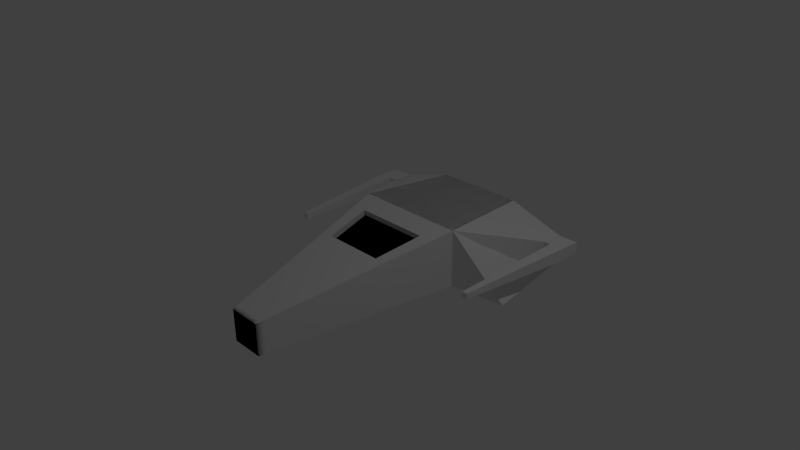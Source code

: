 # Source: shipMesh.blend  (saved by Blender 2.67.0; exported with 4.5.12 LTS)
import bpy
from mathutils import Matrix  # noqa: F401  (used for matrix-valued properties, if any)

bpy.ops.wm.read_factory_settings(use_empty=True)
scene = bpy.context.scene
scene.name = 'Scene'

# ---- collections
col_collection_1 = bpy.data.collections.new('Collection 1'); scene.collection.children.link(col_collection_1)

# ---- materials (node trees are filled in below, after node groups)
mat_ship = bpy.data.materials.new('Ship')
mat_ship.alpha_threshold = 0.0
mat_ship.use_transparent_shadow = False
mat_ship.roughness = 0.5
mat_ship.line_color = (0.0, 0.0, 0.0, 1.0)
mat_cockpit = bpy.data.materials.new('Cockpit')
mat_cockpit.alpha_threshold = 0.0
mat_cockpit.use_transparent_shadow = False
mat_cockpit.diffuse_color = (0.0, 0.0, 0.0, 1.0)
mat_cockpit.roughness = 0.5
mat_cockpit.line_color = (0.0, 0.0, 0.0, 1.0)

# ---- material node trees

# ---- world
world_world = bpy.data.worlds.new('World'); scene.world = world_world
world_world.color = (0.05088, 0.05088, 0.05088)
world_world.use_sun_shadow = False
world_world.sun_shadow_jitter_overblur = 0.0
world_world.cycles.sampling_method = 'MANUAL'
world_world.cycles.sample_map_resolution = 256

# ---- cameras
cam_camera = bpy.data.cameras.new('Camera')
cam_camera.clip_end = 100.0
cam_camera.lens = 35.0
cam_camera.sensor_width = 32.0
cam_camera.sensor_height = 18.0
cam_camera.ortho_scale = 7.314
cam_camera.dof.focus_distance = 0.0
cam_camera.dof.aperture_fstop = 128.0

# ---- lights
light_lamp = bpy.data.lights.new('Lamp', 'POINT')
light_lamp.transmission_factor = 0.0
light_lamp.cutoff_distance = 30.0
light_lamp.energy = 100.0
light_lamp.shadow_buffer_clip_start = 1.001
light_lamp.shadow_soft_size = 0.1
light_lamp.shadow_maximum_resolution = 0.006
light_lamp.use_absolute_resolution = True
light_lamp.cycles.use_multiple_importance_sampling = False

# ---- meshes
me_cube_001 = bpy.data.meshes.new('Cube.001')
me_cube_001.from_pydata([(0.6301, 2.0, -0.315), (0.2277, -2.0, -0.5), (0.6301, 2.0, 0.315), (0.2277, -2.0, -0.05791), (0.7909, 0.6326, 0.3968), (0.7909, 0.6326, -0.3968), (0.7385, 1.078, -0.3702), (0.6849, 1.534, -0.3429), (0.7385, 1.078, 0.3702), (0.6849, 1.534, 0.3429), (-1.748e-07, -2.0, -0.05791), (-1.748e-07, -2.0, -0.5), (1.748e-07, 2.0, 0.315), (1.748e-07, 2.0, -0.315), (5.53e-08, 0.6326, -0.3968), (5.53e-08, 0.6326, 0.3968), (1.341e-07, 1.534, -0.3429), (9.422e-08, 1.078, -0.3702), (1.341e-07, 1.534, 0.3429), (9.422e-08, 1.078, 0.3702), (1.417, 2.002, -0.07233), (1.417, 2.002, 0.07233), (1.414, 1.686, 0.09111), (1.414, 1.686, -0.09111), (1.415, 1.789, -0.085), (1.416, 1.894, -0.07873), (1.415, 1.789, 0.085), (1.416, 1.894, 0.07873), (1.707, 2.0, -0.07233), (1.707, 2.0, 0.07233), (1.704, 1.684, 0.09111), (1.704, 1.684, -0.09111), (1.705, 1.787, -0.085), (1.706, 1.892, -0.07873), (1.705, 1.787, 0.085), (1.706, 1.892, 0.07873), (1.518, 1.788, 0.085), (1.517, 1.685, 0.09111), (1.519, 1.893, 0.07873), (1.52, 2.001, 0.07233), (1.519, 1.893, -0.07873), (1.518, 1.788, -0.085), (1.52, 2.001, -0.07233), (1.517, 1.685, -0.09111), (1.477, 0.07987, -0.0374), (1.477, 0.07987, 0.0374), (1.553, 0.07923, -0.0374), (1.553, 0.07923, 0.0374), (2.859e-08, 0.327, 0.344), (-2.977e-08, -0.3405, 0.2287), (2.859e-08, 0.327, -0.4088), (-2.977e-08, -0.3405, -0.435), (0.5827, -0.3405, -0.435), (0.7255, 0.327, -0.4088), (0.5827, -0.3405, 0.2287), (0.7255, 0.327, 0.344), (0.6029, 0.327, -0.4088), (0.4842, -0.3405, -0.435), (0.6029, 0.327, 0.344), (0.4842, -0.3405, 0.2287), (0.6137, 1.078, -0.3702), (0.5691, 1.534, -0.3429), (0.6572, 0.6326, -0.3968), (0.5236, 2.0, -0.315), (0.1892, -2.0, -0.05791), (0.6137, 1.078, 0.3702), (0.5691, 1.534, 0.3429), (0.6572, 0.6326, 0.3968), (0.5236, 2.0, 0.315), (0.1892, -2.0, -0.5), (3.01e-08, 0.3431, 0.251), (-2.825e-08, -0.3244, 0.1357), (0.6029, 0.3431, 0.251), (0.4842, -0.3244, 0.1357)], [], [(54, 3, 1, 52), (68, 2, 0, 63), (59, 64, 3, 54), (2, 9, 27, 21), (65, 67, 4, 8), (7, 0, 20, 25), (9, 8, 26, 27), (68, 66, 9, 2), (66, 65, 8, 9), (64, 10, 11, 69), (57, 69, 11, 51), (60, 62, 14, 17), (63, 61, 16, 13), (61, 60, 17, 16), (41, 40, 33, 32), (39, 38, 35, 29), (36, 37, 30, 34), (8, 4, 22, 26), (4, 5, 23, 22), (6, 7, 25, 24), (0, 2, 21, 20), (5, 6, 24, 23), (34, 30, 31, 32), (29, 35, 33, 28), (35, 34, 32, 33), (42, 39, 29, 28), (43, 41, 32, 31), (38, 36, 34, 35), (40, 42, 28, 33), (30, 37, 45, 47), (24, 25, 40, 41), (21, 27, 38, 39), (26, 22, 37, 36), (20, 21, 39, 42), (23, 24, 41, 43), (27, 26, 36, 38), (25, 20, 42, 40), (22, 23, 43, 37), (56, 57, 51, 50), (45, 44, 46, 47), (4, 55, 53, 5), (62, 56, 50, 14), (55, 54, 52, 53), (31, 30, 47, 46), (58, 59, 54, 55), (37, 43, 44, 45), (67, 58, 55, 4), (43, 31, 46, 44), (3, 64, 69, 1), (12, 18, 66, 68), (18, 19, 65, 66), (19, 15, 67, 65), (49, 10, 64, 59), (12, 68, 63, 13), (52, 1, 69, 57), (6, 5, 62, 60), (0, 7, 61, 63), (7, 6, 60, 61), (53, 52, 57, 56), (5, 53, 56, 62), (58, 48, 70, 72), (15, 48, 58, 67), (70, 71, 73, 72), (59, 58, 72, 73), (49, 59, 73, 71)])
me_cube_001.polygons.foreach_set('material_index', [0, 0, 0, 0, 0, 0, 0, 0, 0, 0, 0, 0, 0, 0, 0, 0, 0, 0, 0, 0, 0, 0, 0, 0, 0, 0, 0, 0, 0, 0, 0, 0, 0, 0, 0, 0, 0, 0, 0, 0, 0, 0, 0, 0, 0, 0, 0, 0, 0, 0, 0, 0, 0, 0, 0, 0, 0, 0, 0, 0, 0, 0, 1, 0, 0])
me_cube_001.materials.append(mat_ship)
me_cube_001.materials.append(mat_cockpit)
me_cube_001.use_remesh_preserve_volume = False
me_cube_001.use_remesh_preserve_attributes = False
me_cube_001.use_mirror_vertex_groups = False
me_cube_001.update()
me_cube = bpy.data.meshes.new('Cube')
me_cube.from_pydata([(0.6301, 2.0, -0.315), (0.2277, -2.0, -0.5), (0.6301, 2.0, 0.315), (0.2277, -2.0, -0.05791), (0.7909, 0.6326, 0.3968), (0.7909, 0.6326, -0.3968), (0.7385, 1.078, -0.3702), (0.6849, 1.534, -0.3429), (0.7385, 1.078, 0.3702), (0.6849, 1.534, 0.3429), (-1.748e-07, -2.0, -0.05791), (-1.748e-07, -2.0, -0.5), (1.748e-07, 2.0, 0.315), (1.748e-07, 2.0, -0.315), (5.53e-08, 0.6326, -0.3968), (5.53e-08, 0.6326, 0.3968), (1.341e-07, 1.534, -0.3429), (9.422e-08, 1.078, -0.3702), (1.341e-07, 1.534, 0.3429), (9.422e-08, 1.078, 0.3702), (1.408, 2.091, -0.315), (1.569, 0.7241, -0.3968), (1.517, 1.169, -0.3702), (1.463, 1.625, -0.3429), (0.7234, 0.3174, 0.3424), (0.5357, -0.5601, 0.1908), (0.7234, 0.3174, -0.4092), (0.5357, -0.5601, -0.4436), (-4.897e-08, -0.5601, -0.4436), (2.775e-08, 0.3174, -0.4092), (-4.897e-08, -0.5601, 0.1908), (2.775e-08, 0.3174, 0.3424), (0.576, 0.6326, -0.3968), (0.4589, 2.0, -0.315), (0.1659, -2.0, -0.05791), (0.5378, 1.078, 0.3702), (0.3902, -0.5601, 0.1908), (0.5269, 0.3174, 0.3424), (0.5378, 1.078, -0.3702), (0.4988, 1.534, -0.3429), (0.4988, 1.534, 0.3429), (0.576, 0.6326, 0.3968), (0.4589, 2.0, 0.315), (0.1659, -2.0, -0.5), (0.3902, -0.5601, -0.4436), (0.5269, 0.3174, -0.4092), (0.5269, 0.3309, 0.2641), (0.3902, -0.5466, 0.1125), (2.905e-08, 0.3309, 0.2641), (-4.767e-08, -0.5466, 0.1125)], [], [(25, 3, 1, 27), (42, 2, 0, 33), (36, 34, 3, 25), (35, 41, 4, 8), (6, 7, 23, 22), (8, 4, 21, 22), (42, 40, 9, 2), (40, 35, 8, 9), (34, 10, 11, 43), (44, 43, 11, 28), (38, 32, 14, 17), (33, 39, 16, 13), (39, 38, 17, 16), (2, 9, 23, 20), (7, 0, 20, 23), (0, 2, 20), (4, 5, 21), (9, 8, 22, 23), (5, 6, 22, 21), (4, 24, 26, 5), (24, 25, 27, 26), (41, 37, 24, 4), (37, 36, 25, 24), (32, 45, 29, 14), (45, 44, 28, 29), (3, 34, 43, 1), (30, 10, 34, 36), (27, 1, 43, 44), (19, 15, 41, 35), (6, 5, 32, 38), (0, 7, 39, 33), (12, 42, 33, 13), (18, 19, 35, 40), (12, 18, 40, 42), (7, 6, 38, 39), (15, 31, 37, 41), (37, 31, 48, 46), (5, 26, 45, 32), (26, 27, 44, 45), (30, 36, 47, 49), (48, 49, 47, 46), (36, 37, 46, 47)])
me_cube.polygons.foreach_set('material_index', [0, 0, 0, 0, 0, 0, 0, 0, 0, 0, 0, 0, 0, 0, 0, 0, 0, 0, 0, 0, 0, 0, 0, 0, 0, 0, 0, 0, 0, 0, 0, 0, 0, 0, 0, 0, 0, 0, 0, 0, 1, 0])
me_cube.materials.append(mat_ship)
me_cube.materials.append(mat_cockpit)
me_cube.use_remesh_preserve_volume = False
me_cube.use_remesh_preserve_attributes = False
me_cube.use_mirror_vertex_groups = False
me_cube.update()

# ---- objects
ob_shipmesh2 = bpy.data.objects.new('ShipMesh2', me_cube_001)
ob_shipmesh1 = bpy.data.objects.new('ShipMesh1', me_cube)
ob_lamp = bpy.data.objects.new('Lamp', light_lamp)
ob_camera = bpy.data.objects.new('Camera', cam_camera)

# ---- transforms, parenting, visibility, modifiers, constraints
ob_shipmesh2.location = (0.0, 0.0, 0.0)
ob_shipmesh2.lineart.crease_threshold = 0.0
_m = ob_shipmesh2.modifiers.new('Mirror', 'MIRROR')
ob_shipmesh1.location = (0.0, 0.0, 0.0)
ob_shipmesh1.lineart.crease_threshold = 0.0
_m = ob_shipmesh1.modifiers.new('Mirror', 'MIRROR')
ob_lamp.location = (4.076, 1.005, 5.904)
ob_lamp.rotation_euler = (0.6503, 0.05522, 1.866)
ob_lamp.lock_rotations_4d = False
ob_lamp.empty_display_type = 'ARROWS'
ob_lamp.color = (0.0, 0.0, 0.0, 0.0)
ob_lamp.lineart.crease_threshold = 0.0
ob_camera.location = (7.481, -6.508, 5.344)
ob_camera.rotation_euler = (1.109, 0.01082, 0.8149)
ob_camera.lock_rotations_4d = False
ob_camera.empty_display_type = 'ARROWS'
ob_camera.color = (0.0, 0.0, 0.0, 0.0)
ob_camera.display_type = 'WIRE'
ob_camera.lineart.crease_threshold = 0.0

# ---- collection membership
col_collection_1.objects.link(ob_shipmesh2)
col_collection_1.objects.link(ob_shipmesh1)
col_collection_1.objects.link(ob_lamp)
col_collection_1.objects.link(ob_camera)

# ---- scene / render settings (as saved in the file)
scene.camera = ob_camera
scene.frame_start = 1; scene.frame_end = 250; scene.frame_set(1)
scene.render.engine = 'BLENDER_EEVEE_NEXT'
scene.render.image_settings.color_mode = 'RGB'
scene.render.image_settings.compression = 90
scene.render.resolution_percentage = 50
scene.render.dither_intensity = 0.0
scene.cycles.use_denoising = False
scene.cycles.samples = 10
scene.cycles.sampling_pattern = 'TABULATED_SOBOL'
scene.cycles.light_sampling_threshold = 0.0
scene.cycles.use_adaptive_sampling = False
scene.cycles.use_light_tree = False
scene.cycles.blur_glossy = 0.0
scene.cycles.volume_bounces = 1
scene.cycles.pixel_filter_type = 'GAUSSIAN'
scene.cycles.sample_clamp_indirect = 0.0
scene.view_settings.view_transform = 'Standard'
bpy.context.view_layer.update()
